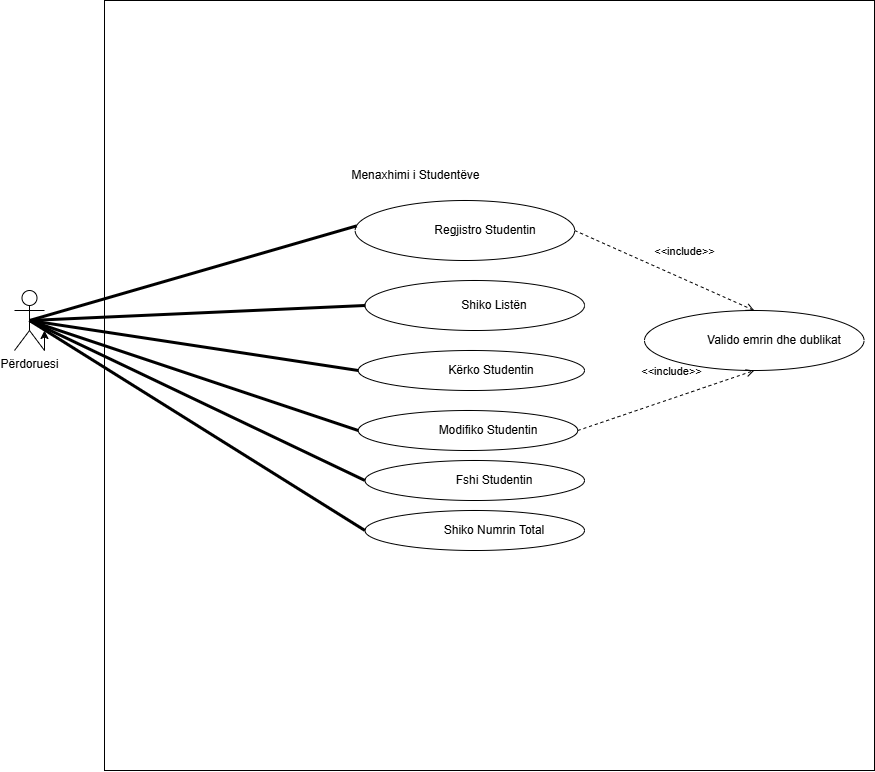

The diagram above was exported from draw.io. Its source (the exported page's mxGraphModel, read from the mxfile embedded in the PNG):
<mxGraphModel dx="1030" dy="1670" grid="1" gridSize="10" guides="1" tooltips="1" connect="1" arrows="1" fold="1" page="1" pageScale="1" pageWidth="850" pageHeight="1100" math="0" shadow="0">
  <root>
    <mxCell id="0" />
    <mxCell id="1" parent="0" />
    <mxCell id="NTlsoJPtowSk1-Xdmp0e-4" parent="1" style="whiteSpace=wrap;html=1;aspect=fixed;" value="" vertex="1">
      <mxGeometry height="770" width="770" x="200" y="-50" as="geometry" />
    </mxCell>
    <mxCell id="NTlsoJPtowSk1-Xdmp0e-30" edge="1" parent="1" source="NTlsoJPtowSk1-Xdmp0e-2" style="edgeStyle=orthogonalEdgeStyle;rounded=0;orthogonalLoop=1;jettySize=auto;html=1;exitX=1;exitY=1;exitDx=0;exitDy=0;exitPerimeter=0;defaultLabelBackgroundColor=page;labelPadding=0 4;">
      <mxGeometry relative="1" as="geometry">
        <mxPoint x="140" y="280" as="targetPoint" />
      </mxGeometry>
    </mxCell>
    <mxCell id="NTlsoJPtowSk1-Xdmp0e-2" parent="1" style="shape=umlActor;verticalLabelPosition=bottom;verticalAlign=top;html=1;outlineConnect=0;labelPerimeter=1;" value="Përdoruesi" vertex="1">
      <mxGeometry height="60" width="30" x="110" y="240" as="geometry" />
    </mxCell>
    <mxCell id="NTlsoJPtowSk1-Xdmp0e-6" parent="1" style="text;html=1;whiteSpace=wrap;strokeColor=none;fillColor=none;align=center;verticalAlign=middle;rounded=0;" value="Menaxhimi i Studentëve" vertex="1">
      <mxGeometry height="30" width="148.75" x="436.88" y="110" as="geometry" />
    </mxCell>
    <mxCell id="NTlsoJPtowSk1-Xdmp0e-7" parent="1" style="ellipse;html=1;whiteSpace=wrap;" value="&lt;blockquote style=&quot;margin: 0 0 0 40px; border: none; padding: 0px;&quot;&gt;Regjistro Studentin&lt;/blockquote&gt;" vertex="1">
      <mxGeometry height="60" width="219.53" x="450.63" y="150" as="geometry" />
    </mxCell>
    <mxCell id="NTlsoJPtowSk1-Xdmp0e-8" parent="1" style="ellipse;html=1;whiteSpace=wrap;" value="&lt;blockquote style=&quot;margin: 0px 0px 0px 40px; border-width: medium; border-style: none; border-color: currentcolor; border-image: none; padding: 0px;&quot;&gt;Shiko Listën&lt;/blockquote&gt;" vertex="1">
      <mxGeometry height="50" width="219.53" x="460.47" y="230" as="geometry" />
    </mxCell>
    <mxCell id="NTlsoJPtowSk1-Xdmp0e-18" edge="1" parent="1" source="NTlsoJPtowSk1-Xdmp0e-2" style="endArrow=none;startArrow=none;endFill=0;startFill=0;endSize=8;html=1;verticalAlign=bottom;labelBackgroundColor=none;strokeWidth=3;rounded=0;defaultLabelBackgroundColor=page;labelPadding=0 4;entryX=0.007;entryY=0.423;entryDx=0;entryDy=0;entryPerimeter=0;exitX=0.5;exitY=0.5;exitDx=0;exitDy=0;exitPerimeter=0;" target="NTlsoJPtowSk1-Xdmp0e-7" value="">
      <mxGeometry relative="1" width="160" as="geometry">
        <mxPoint x="140" y="260" as="sourcePoint" />
        <mxPoint x="300" y="260" as="targetPoint" />
      </mxGeometry>
    </mxCell>
    <mxCell id="NTlsoJPtowSk1-Xdmp0e-20" edge="1" parent="1" source="NTlsoJPtowSk1-Xdmp0e-2" style="endArrow=none;startArrow=none;endFill=0;startFill=0;endSize=8;html=1;verticalAlign=bottom;labelBackgroundColor=none;strokeWidth=3;rounded=0;defaultLabelBackgroundColor=page;labelPadding=0 4;entryX=0;entryY=0.5;entryDx=0;entryDy=0;exitX=0.5;exitY=0.5;exitDx=0;exitDy=0;exitPerimeter=0;" target="NTlsoJPtowSk1-Xdmp0e-8" value="">
      <mxGeometry relative="1" width="160" as="geometry">
        <mxPoint x="150" y="270" as="sourcePoint" />
        <mxPoint x="411" y="224" as="targetPoint" />
      </mxGeometry>
    </mxCell>
    <mxCell id="NTlsoJPtowSk1-Xdmp0e-22" parent="1" style="ellipse;html=1;whiteSpace=wrap;" value="&lt;blockquote style=&quot;margin: 0px 0px 0px 40px; border-width: medium; border-style: none; border-color: currentcolor; border-image: none; padding: 0px;&quot;&gt;Kërko Studentin&lt;/blockquote&gt;" vertex="1">
      <mxGeometry height="40" width="226.25" x="453.75" y="300" as="geometry" />
    </mxCell>
    <mxCell id="NTlsoJPtowSk1-Xdmp0e-23" parent="1" style="ellipse;html=1;whiteSpace=wrap;" value="&lt;blockquote style=&quot;margin: 0px 0px 0px 40px; border-width: medium; border-style: none; border-color: currentcolor; border-image: none; padding: 0px;&quot;&gt;Modifiko Studentin&lt;/blockquote&gt;" vertex="1">
      <mxGeometry height="40" width="219.53" x="453.75" y="360" as="geometry" />
    </mxCell>
    <mxCell id="NTlsoJPtowSk1-Xdmp0e-24" parent="1" style="ellipse;html=1;whiteSpace=wrap;" value="&lt;blockquote style=&quot;margin: 0px 0px 0px 40px; border-width: medium; border-style: none; border-color: currentcolor; border-image: none; padding: 0px;&quot;&gt;Fshi Studentin&lt;/blockquote&gt;" vertex="1">
      <mxGeometry height="40" width="219.53" x="460.47" y="410" as="geometry" />
    </mxCell>
    <mxCell id="NTlsoJPtowSk1-Xdmp0e-25" parent="1" style="ellipse;html=1;whiteSpace=wrap;" value="&lt;blockquote style=&quot;margin: 0px 0px 0px 40px; border-width: medium; border-style: none; border-color: currentcolor; border-image: none; padding: 0px;&quot;&gt;Shiko Numrin Total&lt;/blockquote&gt;" vertex="1">
      <mxGeometry height="40" width="219.53" x="460.47" y="460" as="geometry" />
    </mxCell>
    <mxCell id="NTlsoJPtowSk1-Xdmp0e-26" edge="1" parent="1" source="NTlsoJPtowSk1-Xdmp0e-2" style="endArrow=none;startArrow=none;endFill=0;startFill=0;endSize=8;html=1;verticalAlign=bottom;labelBackgroundColor=none;strokeWidth=3;rounded=0;defaultLabelBackgroundColor=page;labelPadding=0 4;entryX=0;entryY=0.5;entryDx=0;entryDy=0;exitX=0.5;exitY=0.5;exitDx=0;exitDy=0;exitPerimeter=0;" target="NTlsoJPtowSk1-Xdmp0e-22" value="">
      <mxGeometry relative="1" width="160" as="geometry">
        <mxPoint x="133.75" y="285" as="sourcePoint" />
        <mxPoint x="453.75" y="280" as="targetPoint" />
      </mxGeometry>
    </mxCell>
    <mxCell id="NTlsoJPtowSk1-Xdmp0e-27" edge="1" parent="1" style="endArrow=none;startArrow=none;endFill=0;startFill=0;endSize=8;html=1;verticalAlign=bottom;labelBackgroundColor=none;strokeWidth=3;rounded=0;defaultLabelBackgroundColor=page;labelPadding=0 4;entryX=0;entryY=0.5;entryDx=0;entryDy=0;exitX=0.5;exitY=0.5;exitDx=0;exitDy=0;exitPerimeter=0;" target="NTlsoJPtowSk1-Xdmp0e-23" value="">
      <mxGeometry relative="1" width="160" as="geometry">
        <mxPoint x="124.75" y="270" as="sourcePoint" />
        <mxPoint x="453.75" y="320" as="targetPoint" />
      </mxGeometry>
    </mxCell>
    <mxCell id="NTlsoJPtowSk1-Xdmp0e-28" edge="1" parent="1" source="NTlsoJPtowSk1-Xdmp0e-2" style="endArrow=none;startArrow=none;endFill=0;startFill=0;endSize=8;html=1;verticalAlign=bottom;labelBackgroundColor=none;strokeWidth=3;rounded=0;defaultLabelBackgroundColor=page;labelPadding=0 4;entryX=0;entryY=0.5;entryDx=0;entryDy=0;exitX=0.5;exitY=0.5;exitDx=0;exitDy=0;exitPerimeter=0;" target="NTlsoJPtowSk1-Xdmp0e-24" value="">
      <mxGeometry relative="1" width="160" as="geometry">
        <mxPoint x="190" y="330" as="sourcePoint" />
        <mxPoint x="519.25" y="440" as="targetPoint" />
      </mxGeometry>
    </mxCell>
    <mxCell id="NTlsoJPtowSk1-Xdmp0e-29" edge="1" parent="1" source="NTlsoJPtowSk1-Xdmp0e-2" style="endArrow=none;startArrow=none;endFill=0;startFill=0;endSize=8;html=1;verticalAlign=bottom;labelBackgroundColor=none;strokeWidth=3;rounded=0;defaultLabelBackgroundColor=page;labelPadding=0 4;entryX=0;entryY=0.5;entryDx=0;entryDy=0;exitX=0.5;exitY=0.5;exitDx=0;exitDy=0;exitPerimeter=0;" target="NTlsoJPtowSk1-Xdmp0e-25" value="">
      <mxGeometry relative="1" width="160" as="geometry">
        <mxPoint x="140.47000000000003" y="303.5" as="sourcePoint" />
        <mxPoint x="460.47" y="456.5" as="targetPoint" />
      </mxGeometry>
    </mxCell>
    <mxCell id="NTlsoJPtowSk1-Xdmp0e-37" parent="1" style="ellipse;html=1;whiteSpace=wrap;" value="&lt;blockquote style=&quot;margin: 0px 0px 0px 40px; border-width: medium; border-style: none; border-color: currentcolor; border-image: none; padding: 0px;&quot;&gt;Valido emrin dhe dublikat&lt;/blockquote&gt;" vertex="1">
      <mxGeometry height="60" width="219.53" x="740" y="260" as="geometry" />
    </mxCell>
    <mxCell id="NTlsoJPtowSk1-Xdmp0e-41" edge="1" parent="1" source="NTlsoJPtowSk1-Xdmp0e-7" style="html=1;verticalAlign=bottom;labelBackgroundColor=none;endArrow=open;endFill=0;dashed=1;rounded=0;defaultLabelBackgroundColor=page;labelPadding=0 4;entryX=0.5;entryY=0;entryDx=0;entryDy=0;exitX=1;exitY=0.5;exitDx=0;exitDy=0;" target="NTlsoJPtowSk1-Xdmp0e-37" value="&amp;lt;&amp;lt;include&amp;gt;&amp;gt;">
      <mxGeometry relative="1" width="160" x="0.1448" y="17" as="geometry">
        <mxPoint as="offset" />
        <mxPoint x="660" y="180" as="sourcePoint" />
        <mxPoint x="820" y="180" as="targetPoint" />
      </mxGeometry>
    </mxCell>
    <mxCell id="NTlsoJPtowSk1-Xdmp0e-42" edge="1" parent="1" source="NTlsoJPtowSk1-Xdmp0e-23" style="html=1;verticalAlign=bottom;labelBackgroundColor=none;endArrow=open;endFill=0;dashed=1;rounded=0;defaultLabelBackgroundColor=page;labelPadding=0 4;entryX=0.5;entryY=1;entryDx=0;entryDy=0;exitX=1;exitY=0.5;exitDx=0;exitDy=0;" target="NTlsoJPtowSk1-Xdmp0e-37" value="&amp;lt;&amp;lt;include&amp;gt;&amp;gt;">
      <mxGeometry relative="1" width="160" x="0.1254" y="17" as="geometry">
        <mxPoint as="offset" />
        <mxPoint x="670" y="380" as="sourcePoint" />
        <mxPoint x="850" y="460" as="targetPoint" />
      </mxGeometry>
    </mxCell>
  </root>
</mxGraphModel>